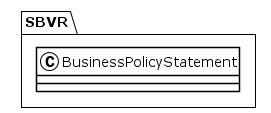

The diagram above was rendered by PlantUML. Its source (embedded in the PNG):
@startuml
!theme plain
package SBVR {
class BusinessPolicyStatement {
}
}
@enduml